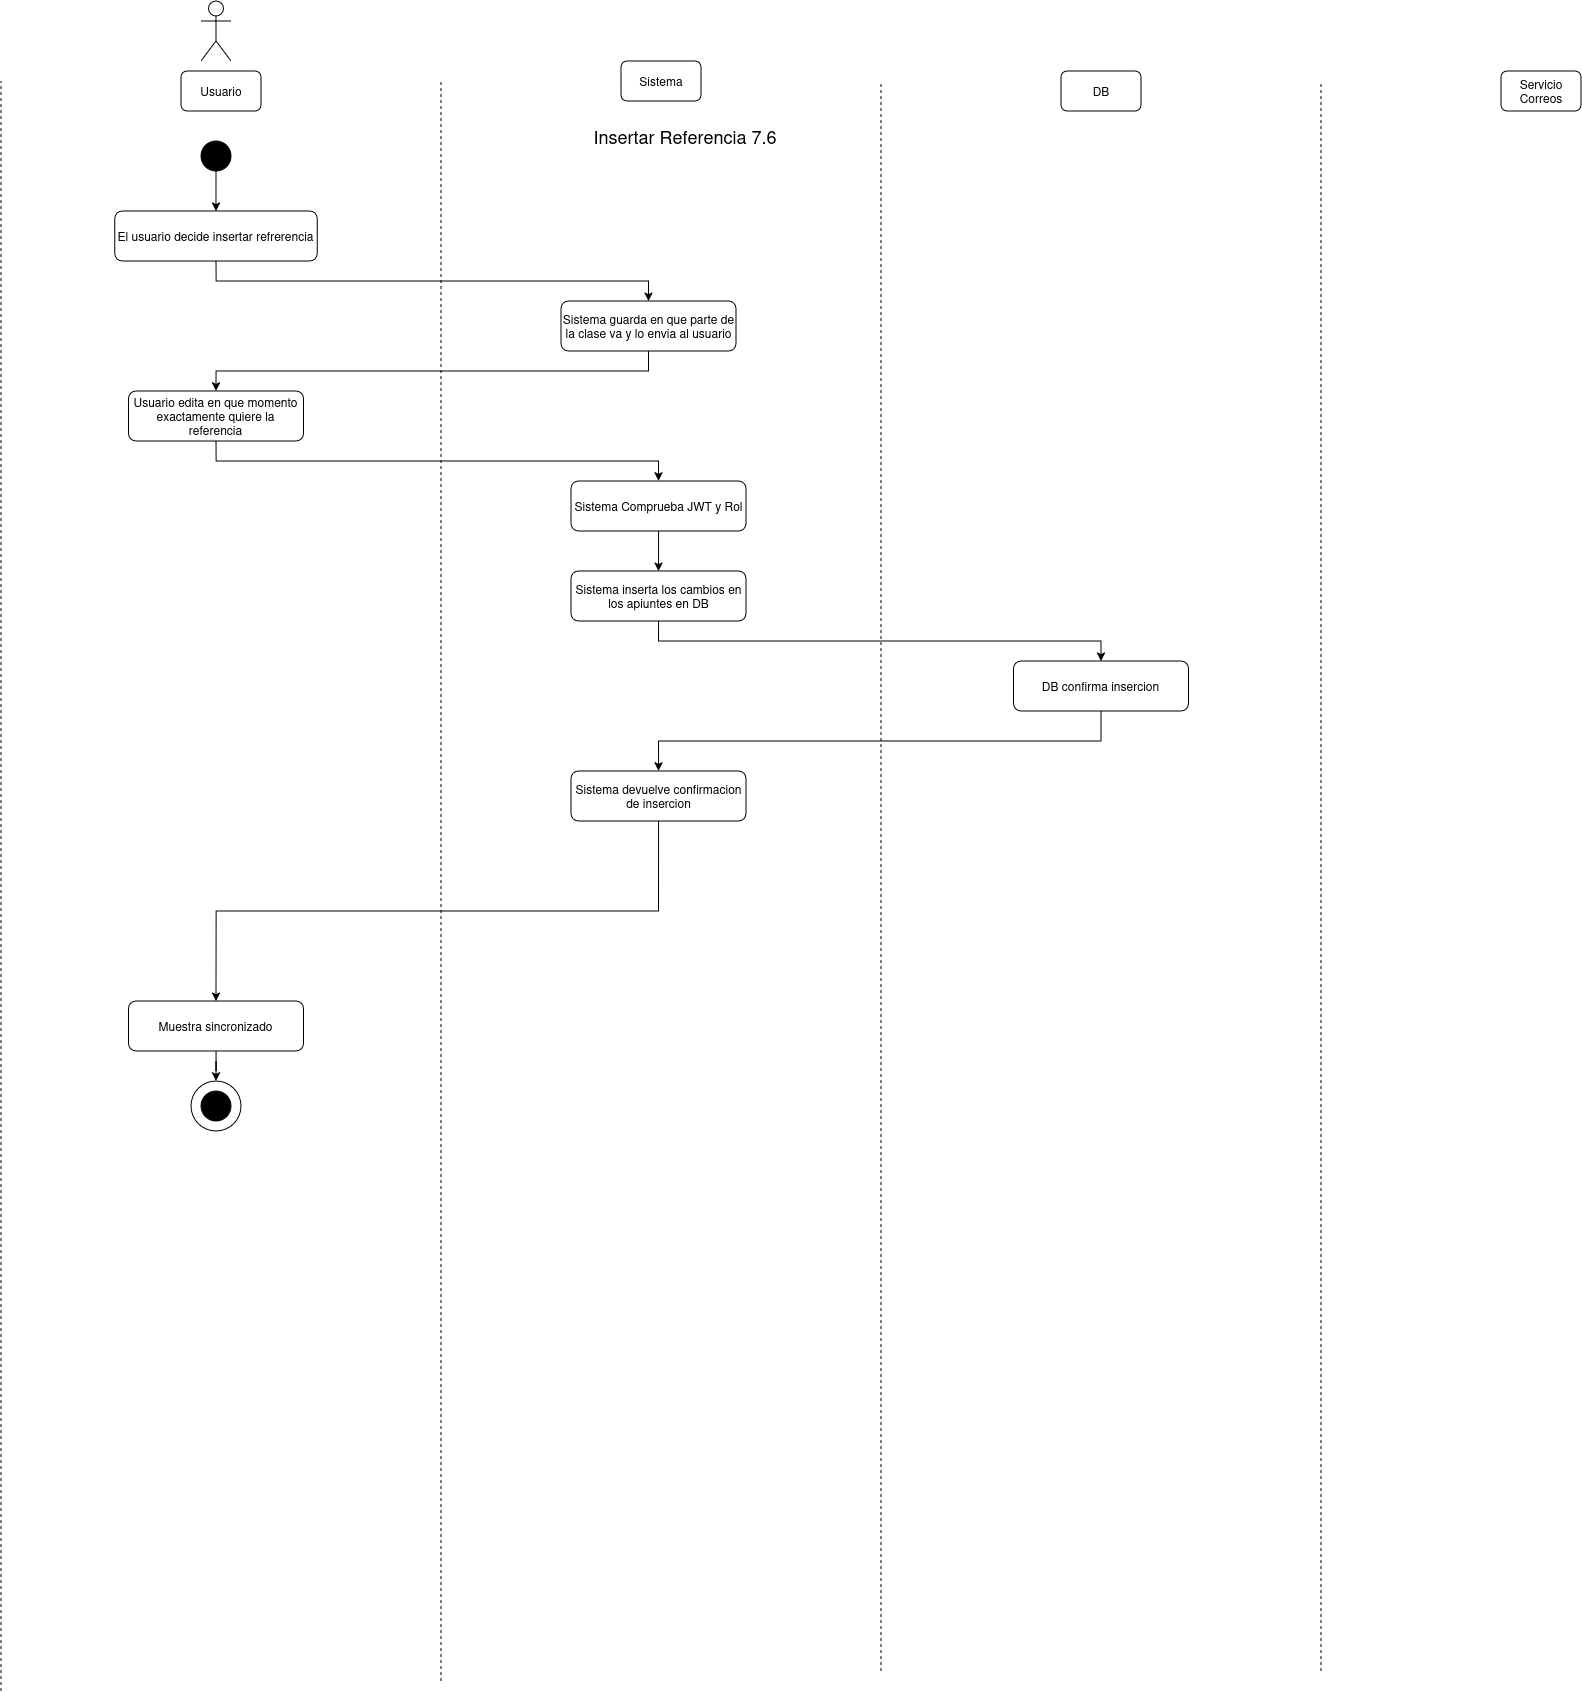

The diagram above was exported from draw.io. Its source (the exported page's mxGraphModel, read from the mxfile embedded in the PNG):
<mxGraphModel dx="1808" dy="1060" grid="1" gridSize="10" guides="1" tooltips="1" connect="1" arrows="1" fold="1" page="1" pageScale="1" pageWidth="850" pageHeight="1100" math="0" shadow="0">
  <root>
    <mxCell id="WyBfO99TqlHY4sfCAVUq-0" />
    <mxCell id="WyBfO99TqlHY4sfCAVUq-1" parent="WyBfO99TqlHY4sfCAVUq-0" />
    <mxCell id="WyBfO99TqlHY4sfCAVUq-2" parent="WyBfO99TqlHY4sfCAVUq-1" style="shape=umlActor;verticalLabelPosition=bottom;verticalAlign=top;html=1;outlineConnect=0;" value="" vertex="1">
      <mxGeometry height="60" width="30" x="230" y="40" as="geometry" />
    </mxCell>
    <mxCell id="WyBfO99TqlHY4sfCAVUq-3" parent="WyBfO99TqlHY4sfCAVUq-1" style="rounded=1;whiteSpace=wrap;html=1;" value="Usuario" vertex="1">
      <mxGeometry height="40" width="80" x="210" y="110" as="geometry" />
    </mxCell>
    <mxCell id="WyBfO99TqlHY4sfCAVUq-4" parent="WyBfO99TqlHY4sfCAVUq-1" style="rounded=1;whiteSpace=wrap;html=1;" value="Sistema" vertex="1">
      <mxGeometry height="40" width="80" x="650" y="100" as="geometry" />
    </mxCell>
    <mxCell id="WyBfO99TqlHY4sfCAVUq-5" parent="WyBfO99TqlHY4sfCAVUq-1" style="rounded=1;whiteSpace=wrap;html=1;" value="DB" vertex="1">
      <mxGeometry height="40" width="80" x="1090" y="110" as="geometry" />
    </mxCell>
    <mxCell id="WyBfO99TqlHY4sfCAVUq-6" parent="WyBfO99TqlHY4sfCAVUq-1" style="rounded=1;whiteSpace=wrap;html=1;" value="Servicio Correos" vertex="1">
      <mxGeometry height="40" width="80" x="1530" y="110" as="geometry" />
    </mxCell>
    <mxCell id="WyBfO99TqlHY4sfCAVUq-7" edge="1" parent="WyBfO99TqlHY4sfCAVUq-1" style="endArrow=none;dashed=1;html=1;rounded=0;" value="">
      <mxGeometry height="50" relative="1" width="50" as="geometry">
        <mxPoint x="30" y="1730" as="sourcePoint" />
        <mxPoint x="30" y="120" as="targetPoint" />
      </mxGeometry>
    </mxCell>
    <mxCell id="WyBfO99TqlHY4sfCAVUq-8" edge="1" parent="WyBfO99TqlHY4sfCAVUq-1" style="endArrow=none;dashed=1;html=1;rounded=0;" value="">
      <mxGeometry height="50" relative="1" width="50" as="geometry">
        <mxPoint x="470" y="1720" as="sourcePoint" />
        <mxPoint x="470" y="120" as="targetPoint" />
      </mxGeometry>
    </mxCell>
    <mxCell id="WyBfO99TqlHY4sfCAVUq-9" edge="1" parent="WyBfO99TqlHY4sfCAVUq-1" style="endArrow=none;dashed=1;html=1;rounded=0;" value="">
      <mxGeometry height="50" relative="1" width="50" as="geometry">
        <mxPoint x="910" y="1710" as="sourcePoint" />
        <mxPoint x="910" y="120" as="targetPoint" />
      </mxGeometry>
    </mxCell>
    <mxCell id="WyBfO99TqlHY4sfCAVUq-10" edge="1" parent="WyBfO99TqlHY4sfCAVUq-1" style="endArrow=none;dashed=1;html=1;rounded=0;" value="">
      <mxGeometry height="50" relative="1" width="50" as="geometry">
        <mxPoint x="1350" y="1710" as="sourcePoint" />
        <mxPoint x="1350" y="120" as="targetPoint" />
      </mxGeometry>
    </mxCell>
    <mxCell id="WyBfO99TqlHY4sfCAVUq-11" parent="WyBfO99TqlHY4sfCAVUq-1" style="ellipse;whiteSpace=wrap;html=1;aspect=fixed;strokeColor=#000000;fillColor=#000000;" value="" vertex="1">
      <mxGeometry height="30" width="30" x="230" y="180" as="geometry" />
    </mxCell>
    <mxCell id="WyBfO99TqlHY4sfCAVUq-12" parent="WyBfO99TqlHY4sfCAVUq-1" style="text;html=1;whiteSpace=wrap;strokeColor=none;fillColor=none;align=center;verticalAlign=middle;rounded=0;" value="&lt;div&gt;&lt;font style=&quot;font-size: 18px;&quot;&gt;Insertar Referencia 7.6&lt;/font&gt;&lt;/div&gt;" vertex="1">
      <mxGeometry height="30" width="450" x="489" y="160" as="geometry" />
    </mxCell>
    <mxCell id="WyBfO99TqlHY4sfCAVUq-13" edge="1" parent="WyBfO99TqlHY4sfCAVUq-1" source="4CTJE2tAZz8TPF-ldTC9-1" style="edgeStyle=orthogonalEdgeStyle;rounded=0;orthogonalLoop=1;jettySize=auto;html=1;entryX=0.5;entryY=0;entryDx=0;entryDy=0;exitX=0.5;exitY=1;exitDx=0;exitDy=0;" target="WyBfO99TqlHY4sfCAVUq-16">
      <mxGeometry relative="1" as="geometry">
        <mxPoint x="244.96000000000004" y="420" as="sourcePoint" />
      </mxGeometry>
    </mxCell>
    <mxCell id="4CTJE2tAZz8TPF-ldTC9-2" edge="1" parent="WyBfO99TqlHY4sfCAVUq-1" source="WyBfO99TqlHY4sfCAVUq-14" style="edgeStyle=orthogonalEdgeStyle;rounded=0;orthogonalLoop=1;jettySize=auto;html=1;entryX=0.5;entryY=0;entryDx=0;entryDy=0;exitX=0.5;exitY=1;exitDx=0;exitDy=0;" target="4CTJE2tAZz8TPF-ldTC9-0">
      <mxGeometry relative="1" as="geometry" />
    </mxCell>
    <mxCell id="WyBfO99TqlHY4sfCAVUq-14" parent="WyBfO99TqlHY4sfCAVUq-1" style="rounded=1;whiteSpace=wrap;html=1;" value="El usuario decide insertar refrerencia" vertex="1">
      <mxGeometry height="50" width="202.5" x="143.71" y="250" as="geometry" />
    </mxCell>
    <mxCell id="WyBfO99TqlHY4sfCAVUq-15" edge="1" parent="WyBfO99TqlHY4sfCAVUq-1" source="WyBfO99TqlHY4sfCAVUq-16" style="edgeStyle=orthogonalEdgeStyle;rounded=0;orthogonalLoop=1;jettySize=auto;html=1;entryX=0.5;entryY=0;entryDx=0;entryDy=0;" target="WyBfO99TqlHY4sfCAVUq-18">
      <mxGeometry relative="1" as="geometry" />
    </mxCell>
    <mxCell id="WyBfO99TqlHY4sfCAVUq-16" parent="WyBfO99TqlHY4sfCAVUq-1" style="rounded=1;whiteSpace=wrap;html=1;" value="Sistema Comprueba JWT y Rol" vertex="1">
      <mxGeometry height="50" width="175" x="600.04" y="520" as="geometry" />
    </mxCell>
    <mxCell id="WyBfO99TqlHY4sfCAVUq-17" edge="1" parent="WyBfO99TqlHY4sfCAVUq-1" source="WyBfO99TqlHY4sfCAVUq-18" style="edgeStyle=orthogonalEdgeStyle;rounded=0;orthogonalLoop=1;jettySize=auto;html=1;entryX=0.5;entryY=0;entryDx=0;entryDy=0;exitX=0.5;exitY=1;exitDx=0;exitDy=0;" target="WyBfO99TqlHY4sfCAVUq-20">
      <mxGeometry relative="1" as="geometry" />
    </mxCell>
    <mxCell id="WyBfO99TqlHY4sfCAVUq-18" parent="WyBfO99TqlHY4sfCAVUq-1" style="rounded=1;whiteSpace=wrap;html=1;" value="Sistema inserta los cambios en los apiuntes en DB" vertex="1">
      <mxGeometry height="50" width="175" x="600.04" y="610" as="geometry" />
    </mxCell>
    <mxCell id="WyBfO99TqlHY4sfCAVUq-19" edge="1" parent="WyBfO99TqlHY4sfCAVUq-1" source="WyBfO99TqlHY4sfCAVUq-20" style="edgeStyle=orthogonalEdgeStyle;rounded=0;orthogonalLoop=1;jettySize=auto;html=1;entryX=0.5;entryY=0;entryDx=0;entryDy=0;exitX=0.5;exitY=1;exitDx=0;exitDy=0;" target="WyBfO99TqlHY4sfCAVUq-27">
      <mxGeometry relative="1" as="geometry">
        <mxPoint x="690" y="760" as="targetPoint" />
      </mxGeometry>
    </mxCell>
    <mxCell id="WyBfO99TqlHY4sfCAVUq-20" parent="WyBfO99TqlHY4sfCAVUq-1" style="rounded=1;whiteSpace=wrap;html=1;" value="DB confirma insercion" vertex="1">
      <mxGeometry height="50" width="175" x="1042.5" y="700" as="geometry" />
    </mxCell>
    <mxCell id="WyBfO99TqlHY4sfCAVUq-21" edge="1" parent="WyBfO99TqlHY4sfCAVUq-1" source="WyBfO99TqlHY4sfCAVUq-27" style="edgeStyle=orthogonalEdgeStyle;rounded=0;orthogonalLoop=1;jettySize=auto;html=1;entryX=0.5;entryY=0;entryDx=0;entryDy=0;exitX=0.5;exitY=1;exitDx=0;exitDy=0;" target="WyBfO99TqlHY4sfCAVUq-23">
      <mxGeometry relative="1" as="geometry">
        <mxPoint x="687.54" y="990" as="sourcePoint" />
      </mxGeometry>
    </mxCell>
    <mxCell id="WyBfO99TqlHY4sfCAVUq-22" edge="1" parent="WyBfO99TqlHY4sfCAVUq-1" source="WyBfO99TqlHY4sfCAVUq-23" style="edgeStyle=orthogonalEdgeStyle;rounded=0;orthogonalLoop=1;jettySize=auto;html=1;entryX=0.5;entryY=0;entryDx=0;entryDy=0;" target="WyBfO99TqlHY4sfCAVUq-24">
      <mxGeometry relative="1" as="geometry" />
    </mxCell>
    <mxCell id="WyBfO99TqlHY4sfCAVUq-23" parent="WyBfO99TqlHY4sfCAVUq-1" style="rounded=1;whiteSpace=wrap;html=1;" value="Muestra sincronizado" vertex="1">
      <mxGeometry height="50" width="175" x="157.45999999999998" y="1040" as="geometry" />
    </mxCell>
    <mxCell id="WyBfO99TqlHY4sfCAVUq-24" parent="WyBfO99TqlHY4sfCAVUq-1" style="ellipse;whiteSpace=wrap;html=1;aspect=fixed;" value="" vertex="1">
      <mxGeometry height="50" width="50" x="219.99999999999997" y="1120" as="geometry" />
    </mxCell>
    <mxCell id="WyBfO99TqlHY4sfCAVUq-25" parent="WyBfO99TqlHY4sfCAVUq-1" style="ellipse;whiteSpace=wrap;html=1;aspect=fixed;strokeColor=#000000;fillColor=#000000;" value="" vertex="1">
      <mxGeometry height="30" width="30" x="229.99999999999997" y="1130" as="geometry" />
    </mxCell>
    <mxCell id="WyBfO99TqlHY4sfCAVUq-26" edge="1" parent="WyBfO99TqlHY4sfCAVUq-1" source="WyBfO99TqlHY4sfCAVUq-11" style="edgeStyle=orthogonalEdgeStyle;rounded=0;orthogonalLoop=1;jettySize=auto;html=1;entryX=0.5;entryY=0;entryDx=0;entryDy=0;exitX=0.5;exitY=1;exitDx=0;exitDy=0;" target="WyBfO99TqlHY4sfCAVUq-14">
      <mxGeometry relative="1" as="geometry">
        <mxPoint x="244.96000000000004" y="310" as="sourcePoint" />
      </mxGeometry>
    </mxCell>
    <mxCell id="WyBfO99TqlHY4sfCAVUq-27" parent="WyBfO99TqlHY4sfCAVUq-1" style="rounded=1;whiteSpace=wrap;html=1;" value="Sistema devuelve confirmacion de insercion" vertex="1">
      <mxGeometry height="50" width="175" x="600.04" y="810" as="geometry" />
    </mxCell>
    <mxCell id="4CTJE2tAZz8TPF-ldTC9-3" edge="1" parent="WyBfO99TqlHY4sfCAVUq-1" source="4CTJE2tAZz8TPF-ldTC9-0" style="edgeStyle=orthogonalEdgeStyle;rounded=0;orthogonalLoop=1;jettySize=auto;html=1;entryX=0.5;entryY=0;entryDx=0;entryDy=0;exitX=0.5;exitY=1;exitDx=0;exitDy=0;" target="4CTJE2tAZz8TPF-ldTC9-1">
      <mxGeometry relative="1" as="geometry" />
    </mxCell>
    <mxCell id="4CTJE2tAZz8TPF-ldTC9-0" parent="WyBfO99TqlHY4sfCAVUq-1" style="rounded=1;whiteSpace=wrap;html=1;" value="Sistema guarda en que parte de la clase va y lo envia al usuario" vertex="1">
      <mxGeometry height="50" width="175" x="590" y="340" as="geometry" />
    </mxCell>
    <mxCell id="4CTJE2tAZz8TPF-ldTC9-1" parent="WyBfO99TqlHY4sfCAVUq-1" style="rounded=1;whiteSpace=wrap;html=1;" value="Usuario edita en que momento exactamente quiere la referencia" vertex="1">
      <mxGeometry height="50" width="175" x="157.46" y="430" as="geometry" />
    </mxCell>
  </root>
</mxGraphModel>